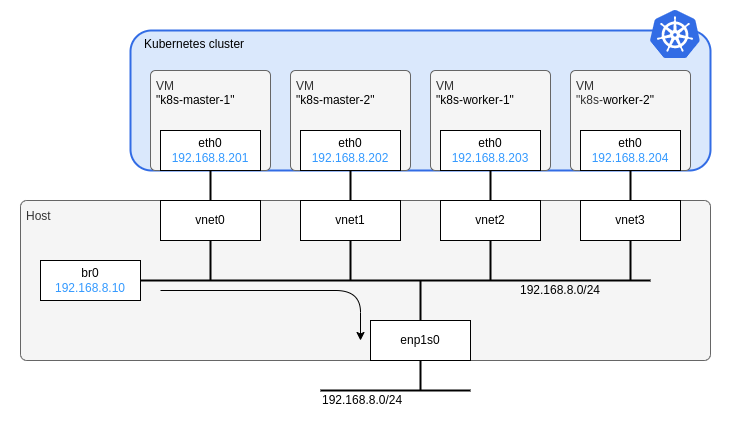

The diagram above was exported from draw.io. Its source (the exported page's mxGraphModel, read from the mxfile embedded in the PNG):
<mxGraphModel dx="2795" dy="1599" grid="1" gridSize="10" guides="1" tooltips="1" connect="1" arrows="1" fold="1" page="1" pageScale="1" pageWidth="827" pageHeight="1169" math="0" shadow="0">
  <root>
    <mxCell id="0" />
    <mxCell id="1" parent="0" />
    <mxCell id="tG38XKXG_G4PrJlP_fJg-17" value="" style="rounded=0;whiteSpace=wrap;html=1;strokeColor=none;allowArrows=0;connectable=0;" parent="1" vertex="1">
      <mxGeometry y="40" width="740" height="420" as="geometry" />
    </mxCell>
    <mxCell id="t6wVDE8ur3zb8HwKGCyu-32" value="Host" style="rounded=1;whiteSpace=wrap;html=1;strokeColor=#666666;strokeWidth=1;fillColor=#f5f5f5;fontColor=#333333;align=left;verticalAlign=top;spacingTop=2;spacingLeft=4;arcSize=4;connectable=0;allowArrows=0;" parent="1" vertex="1">
      <mxGeometry x="20" y="240" width="690" height="160" as="geometry" />
    </mxCell>
    <mxCell id="20" value="Kubernetes cluster" style="rounded=1;whiteSpace=wrap;html=1;fillColor=#dae8fc;strokeColor=#326CE5;strokeWidth=2;align=left;verticalAlign=top;spacingLeft=12;" parent="1" vertex="1">
      <mxGeometry x="130" y="70" width="580" height="140" as="geometry" />
    </mxCell>
    <mxCell id="t6wVDE8ur3zb8HwKGCyu-33" value="VM&lt;br style=&quot;border-color: var(--border-color); color: rgb(0, 0, 0);&quot;&gt;&lt;span style=&quot;color: rgb(0, 0, 0);&quot;&gt;&quot;k8s-master-2&quot;&lt;/span&gt;" style="rounded=1;whiteSpace=wrap;html=1;strokeColor=#666666;strokeWidth=1;fillColor=#f5f5f5;fontColor=#333333;align=left;verticalAlign=top;spacingTop=2;spacingLeft=4;arcSize=5;" parent="1" vertex="1">
      <mxGeometry x="290" y="110" width="120" height="100" as="geometry" />
    </mxCell>
    <mxCell id="t6wVDE8ur3zb8HwKGCyu-34" value="VM&lt;br style=&quot;border-color: var(--border-color); color: rgb(0, 0, 0);&quot;&gt;&lt;span style=&quot;color: rgb(0, 0, 0);&quot;&gt;&quot;k8s-worker-1&quot;&lt;/span&gt;" style="rounded=1;whiteSpace=wrap;html=1;strokeColor=#666666;strokeWidth=1;fillColor=#f5f5f5;fontColor=#333333;align=left;verticalAlign=top;spacingTop=2;spacingLeft=4;arcSize=5;" parent="1" vertex="1">
      <mxGeometry x="430" y="110" width="120" height="100" as="geometry" />
    </mxCell>
    <mxCell id="t6wVDE8ur3zb8HwKGCyu-35" value="VM&lt;br style=&quot;border-color: var(--border-color); color: rgb(0, 0, 0);&quot;&gt;&quot;k8s-&lt;span style=&quot;color: rgb(0, 0, 0);&quot;&gt;worker-&lt;/span&gt;&lt;span style=&quot;color: rgb(0, 0, 0);&quot;&gt;2&quot;&lt;/span&gt;" style="rounded=1;whiteSpace=wrap;html=1;strokeColor=#666666;strokeWidth=1;fillColor=#f5f5f5;fontColor=#333333;align=left;verticalAlign=top;spacingTop=2;spacingLeft=4;arcSize=5;" parent="1" vertex="1">
      <mxGeometry x="570" y="110" width="120" height="100" as="geometry" />
    </mxCell>
    <mxCell id="t6wVDE8ur3zb8HwKGCyu-30" value="VM&lt;br style=&quot;border-color: var(--border-color); color: rgb(0, 0, 0);&quot;&gt;&lt;span style=&quot;color: rgb(0, 0, 0);&quot;&gt;&quot;k8s-master-1&quot;&lt;/span&gt;" style="rounded=1;whiteSpace=wrap;html=1;strokeColor=#666666;strokeWidth=1;fillColor=#f5f5f5;fontColor=#333333;align=left;verticalAlign=top;spacingTop=2;spacingLeft=4;arcSize=5;" parent="1" vertex="1">
      <mxGeometry x="150" y="110" width="120" height="100" as="geometry" />
    </mxCell>
    <mxCell id="CdVEtX-ss27-gKUcnOvj-26" style="edgeStyle=orthogonalEdgeStyle;rounded=0;orthogonalLoop=1;jettySize=auto;html=1;exitX=0.5;exitY=0;exitDx=0;exitDy=0;strokeColor=default;fontColor=#3399FF;endArrow=none;endFill=0;strokeWidth=2;" parent="1" source="3" edge="1">
      <mxGeometry relative="1" as="geometry">
        <mxPoint x="420" y="320" as="targetPoint" />
      </mxGeometry>
    </mxCell>
    <mxCell id="CdVEtX-ss27-gKUcnOvj-25" style="edgeStyle=orthogonalEdgeStyle;rounded=0;orthogonalLoop=1;jettySize=auto;html=1;exitX=0.5;exitY=1;exitDx=0;exitDy=0;strokeColor=default;fontColor=#3399FF;endArrow=none;endFill=0;strokeWidth=2;entryX=0.5;entryY=0;entryDx=0;entryDy=0;" parent="1" source="CdVEtX-ss27-gKUcnOvj-5" target="t6wVDE8ur3zb8HwKGCyu-22" edge="1">
      <mxGeometry relative="1" as="geometry">
        <mxPoint x="210" y="200" as="targetPoint" />
      </mxGeometry>
    </mxCell>
    <mxCell id="CdVEtX-ss27-gKUcnOvj-5" value="eth0&lt;br&gt;&lt;font color=&quot;#3399ff&quot;&gt;192.168.8.201&lt;/font&gt;" style="rounded=0;whiteSpace=wrap;html=1;" parent="1" vertex="1">
      <mxGeometry x="160" y="170" width="100" height="40" as="geometry" />
    </mxCell>
    <mxCell id="CdVEtX-ss27-gKUcnOvj-11" value="eth0&lt;br&gt;&lt;font color=&quot;#3399ff&quot;&gt;192.168.8.202&lt;/font&gt;" style="rounded=0;whiteSpace=wrap;html=1;" parent="1" vertex="1">
      <mxGeometry x="300" y="170" width="100" height="40" as="geometry" />
    </mxCell>
    <mxCell id="CdVEtX-ss27-gKUcnOvj-23" style="edgeStyle=orthogonalEdgeStyle;rounded=0;orthogonalLoop=1;jettySize=auto;html=1;exitX=0.5;exitY=1;exitDx=0;exitDy=0;strokeColor=default;fontColor=#3399FF;endArrow=none;endFill=0;strokeWidth=2;entryX=0.5;entryY=0;entryDx=0;entryDy=0;" parent="1" source="CdVEtX-ss27-gKUcnOvj-13" target="t6wVDE8ur3zb8HwKGCyu-24" edge="1">
      <mxGeometry relative="1" as="geometry">
        <mxPoint x="490" y="200" as="targetPoint" />
      </mxGeometry>
    </mxCell>
    <mxCell id="CdVEtX-ss27-gKUcnOvj-13" value="eth0&lt;br&gt;&lt;font color=&quot;#3399ff&quot;&gt;192.168.8.203&lt;/font&gt;" style="rounded=0;whiteSpace=wrap;html=1;" parent="1" vertex="1">
      <mxGeometry x="440" y="170" width="100" height="40" as="geometry" />
    </mxCell>
    <mxCell id="_snxV2do2sWlrfjyquUq-4" value="&lt;font&gt;192.168.8.0/24&lt;/font&gt;" style="rounded=0;whiteSpace=wrap;html=1;strokeColor=none;fillColor=none;fontColor=default;" parent="1" vertex="1">
      <mxGeometry x="510" y="320" width="100" height="20" as="geometry" />
    </mxCell>
    <mxCell id="rDbMOlogpKYE8GJDS35U-3" value="eth0&lt;br&gt;&lt;font color=&quot;#3399ff&quot;&gt;192.168.8.204&lt;/font&gt;" style="rounded=0;whiteSpace=wrap;html=1;" parent="1" vertex="1">
      <mxGeometry x="580" y="170" width="100" height="40" as="geometry" />
    </mxCell>
    <mxCell id="rDbMOlogpKYE8GJDS35U-5" style="edgeStyle=orthogonalEdgeStyle;rounded=0;orthogonalLoop=1;jettySize=auto;html=1;exitX=0.5;exitY=1;exitDx=0;exitDy=0;strokeColor=default;fontColor=#3399FF;endArrow=none;endFill=0;strokeWidth=2;entryX=0.5;entryY=0;entryDx=0;entryDy=0;" parent="1" source="rDbMOlogpKYE8GJDS35U-3" target="t6wVDE8ur3zb8HwKGCyu-25" edge="1">
      <mxGeometry relative="1" as="geometry">
        <mxPoint x="630" y="200" as="targetPoint" />
        <mxPoint x="500" y="190" as="sourcePoint" />
      </mxGeometry>
    </mxCell>
    <mxCell id="rDbMOlogpKYE8GJDS35U-6" style="edgeStyle=orthogonalEdgeStyle;rounded=0;orthogonalLoop=1;jettySize=auto;html=1;exitX=0.5;exitY=1;exitDx=0;exitDy=0;strokeColor=default;fontColor=#3399FF;endArrow=none;endFill=0;strokeWidth=2;" parent="1" source="CdVEtX-ss27-gKUcnOvj-11" target="t6wVDE8ur3zb8HwKGCyu-23" edge="1">
      <mxGeometry relative="1" as="geometry">
        <mxPoint x="350" y="200" as="targetPoint" />
        <mxPoint x="500" y="190" as="sourcePoint" />
      </mxGeometry>
    </mxCell>
    <mxCell id="t6wVDE8ur3zb8HwKGCyu-38" style="edgeStyle=orthogonalEdgeStyle;rounded=0;orthogonalLoop=1;jettySize=auto;html=1;exitX=0.5;exitY=1;exitDx=0;exitDy=0;strokeWidth=2;endArrow=none;endFill=0;" parent="1" source="3" edge="1">
      <mxGeometry relative="1" as="geometry">
        <mxPoint x="420" y="430" as="targetPoint" />
      </mxGeometry>
    </mxCell>
    <mxCell id="3" value="enp1s0" style="rounded=0;whiteSpace=wrap;html=1;" parent="1" vertex="1">
      <mxGeometry x="370" y="360" width="100" height="40" as="geometry" />
    </mxCell>
    <mxCell id="5" style="edgeStyle=orthogonalEdgeStyle;rounded=0;orthogonalLoop=1;jettySize=auto;html=1;strokeColor=default;fontColor=#3399FF;endArrow=none;endFill=0;strokeWidth=2;exitX=1;exitY=0.5;exitDx=0;exitDy=0;" parent="1" source="t6wVDE8ur3zb8HwKGCyu-20" edge="1">
      <mxGeometry relative="1" as="geometry">
        <mxPoint x="650" y="320" as="targetPoint" />
        <mxPoint x="400" y="320" as="sourcePoint" />
      </mxGeometry>
    </mxCell>
    <mxCell id="17" value="" style="sketch=0;aspect=fixed;html=1;points=[];align=center;image;fontSize=12;image=img/lib/mscae/Kubernetes.svg;" parent="1" vertex="1">
      <mxGeometry x="650" y="50" width="50" height="48" as="geometry" />
    </mxCell>
    <mxCell id="t6wVDE8ur3zb8HwKGCyu-20" value="br0&lt;br&gt;&lt;font color=&quot;#3399ff&quot;&gt;192.168.8.10&lt;/font&gt;" style="rounded=0;whiteSpace=wrap;html=1;" parent="1" vertex="1">
      <mxGeometry x="40" y="300" width="100" height="40" as="geometry" />
    </mxCell>
    <mxCell id="t6wVDE8ur3zb8HwKGCyu-29" style="edgeStyle=orthogonalEdgeStyle;rounded=0;orthogonalLoop=1;jettySize=auto;html=1;exitX=0.5;exitY=1;exitDx=0;exitDy=0;strokeWidth=2;endArrow=none;endFill=0;" parent="1" source="t6wVDE8ur3zb8HwKGCyu-22" edge="1">
      <mxGeometry relative="1" as="geometry">
        <mxPoint x="210" y="320" as="targetPoint" />
      </mxGeometry>
    </mxCell>
    <mxCell id="t6wVDE8ur3zb8HwKGCyu-22" value="vnet0" style="rounded=0;whiteSpace=wrap;html=1;" parent="1" vertex="1">
      <mxGeometry x="160" y="240" width="100" height="40" as="geometry" />
    </mxCell>
    <mxCell id="t6wVDE8ur3zb8HwKGCyu-28" style="edgeStyle=orthogonalEdgeStyle;rounded=0;orthogonalLoop=1;jettySize=auto;html=1;exitX=0.5;exitY=1;exitDx=0;exitDy=0;strokeWidth=2;endArrow=none;endFill=0;" parent="1" source="t6wVDE8ur3zb8HwKGCyu-23" edge="1">
      <mxGeometry relative="1" as="geometry">
        <mxPoint x="350" y="320" as="targetPoint" />
      </mxGeometry>
    </mxCell>
    <mxCell id="t6wVDE8ur3zb8HwKGCyu-23" value="vnet1" style="rounded=0;whiteSpace=wrap;html=1;" parent="1" vertex="1">
      <mxGeometry x="300" y="240" width="100" height="40" as="geometry" />
    </mxCell>
    <mxCell id="t6wVDE8ur3zb8HwKGCyu-27" style="edgeStyle=orthogonalEdgeStyle;rounded=0;orthogonalLoop=1;jettySize=auto;html=1;exitX=0.5;exitY=1;exitDx=0;exitDy=0;strokeWidth=2;endArrow=none;endFill=0;" parent="1" source="t6wVDE8ur3zb8HwKGCyu-24" edge="1">
      <mxGeometry relative="1" as="geometry">
        <mxPoint x="490" y="320" as="targetPoint" />
      </mxGeometry>
    </mxCell>
    <mxCell id="t6wVDE8ur3zb8HwKGCyu-24" value="vnet2" style="rounded=0;whiteSpace=wrap;html=1;" parent="1" vertex="1">
      <mxGeometry x="440" y="240" width="100" height="40" as="geometry" />
    </mxCell>
    <mxCell id="t6wVDE8ur3zb8HwKGCyu-26" style="edgeStyle=orthogonalEdgeStyle;rounded=0;orthogonalLoop=1;jettySize=auto;html=1;exitX=0.5;exitY=1;exitDx=0;exitDy=0;endArrow=none;endFill=0;strokeWidth=2;" parent="1" source="t6wVDE8ur3zb8HwKGCyu-25" edge="1">
      <mxGeometry relative="1" as="geometry">
        <mxPoint x="630" y="320" as="targetPoint" />
      </mxGeometry>
    </mxCell>
    <mxCell id="t6wVDE8ur3zb8HwKGCyu-25" value="vnet3" style="rounded=0;whiteSpace=wrap;html=1;" parent="1" vertex="1">
      <mxGeometry x="580" y="240" width="100" height="40" as="geometry" />
    </mxCell>
    <mxCell id="t6wVDE8ur3zb8HwKGCyu-39" style="edgeStyle=orthogonalEdgeStyle;rounded=0;orthogonalLoop=1;jettySize=auto;html=1;strokeWidth=2;endArrow=none;endFill=0;" parent="1" edge="1">
      <mxGeometry relative="1" as="geometry">
        <mxPoint x="320" y="430" as="targetPoint" />
        <mxPoint x="470" y="430" as="sourcePoint" />
      </mxGeometry>
    </mxCell>
    <mxCell id="t6wVDE8ur3zb8HwKGCyu-40" value="&lt;font&gt;192.168.8.0/24&lt;/font&gt;" style="rounded=0;whiteSpace=wrap;html=1;strokeColor=none;fillColor=none;fontColor=default;align=left;" parent="1" vertex="1">
      <mxGeometry x="320" y="430" width="100" height="20" as="geometry" />
    </mxCell>
    <mxCell id="08cFo1T4mcNns2BE7MgR-20" value="" style="endArrow=classic;html=1;rounded=1;endSize=6;jumpSize=6;strokeWidth=1;arcSize=50;" parent="1" edge="1">
      <mxGeometry width="50" height="50" relative="1" as="geometry">
        <mxPoint x="160" y="330" as="sourcePoint" />
        <mxPoint x="360" y="380" as="targetPoint" />
        <Array as="points">
          <mxPoint x="360" y="330" />
        </Array>
      </mxGeometry>
    </mxCell>
  </root>
</mxGraphModel>